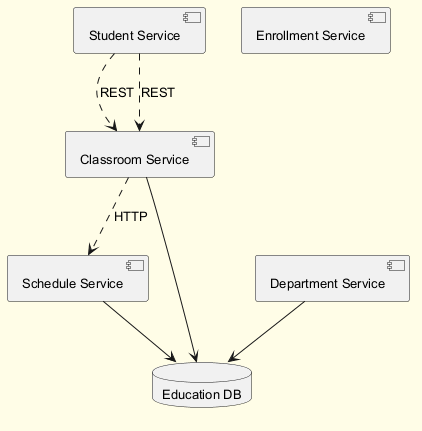

The diagram above was rendered by PlantUML. Its source (embedded in the PNG):
@startuml
skinparam backgroundColor #FFFDE7
skinparam classBackgroundColor #FFF9C4
skinparam classBorderColor #F57F17
skinparam defaultFontSize 13
component "Student Service" as C_StudentService
component "Enrollment Service" as C_EnrollmentService
component "Department Service" as C_DepartmentService
component "Classroom Service" as C_ClassroomService
component "Schedule Service" as C_ScheduleService
database "Education DB" as DB_education
C_DepartmentService --> DB_education
C_ClassroomService --> DB_education
C_ScheduleService --> DB_education
C_StudentService ..> C_ClassroomService : REST
C_StudentService ..> C_ClassroomService : REST
C_ClassroomService ..> C_ScheduleService : HTTP
@enduml